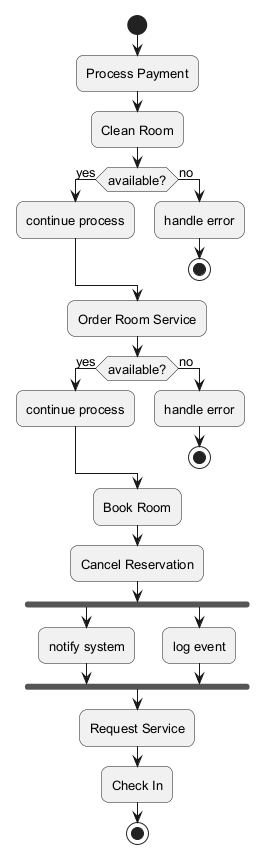

The diagram above was rendered by PlantUML. Its source (embedded in the PNG):
@startuml
skinparam backgroundColor #FFFFFF
skinparam roundCorner 15
skinparam defaultFontSize 13
start
:Process Payment;
:Clean Room;
if (available?) then (yes)
:continue process;
else (no)
:handle error;
stop
endif
:Order Room Service;
if (available?) then (yes)
:continue process;
else (no)
:handle error;
stop
endif
:Book Room;
:Cancel Reservation;
fork
:notify system;
fork again
:log event;
end fork
:Request Service;
:Check In;
stop
@enduml